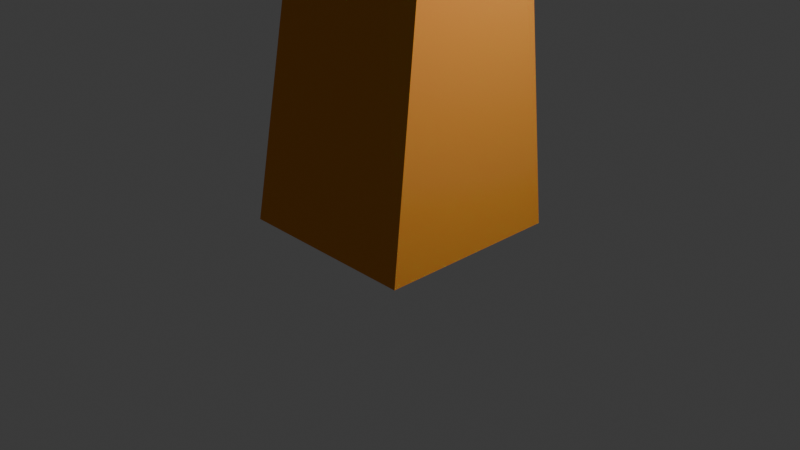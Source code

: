 # Source: simple_tree.blend  (saved by Blender 4.0.36; exported with 4.5.12 LTS)
import bpy
from mathutils import Matrix  # noqa: F401  (used for matrix-valued properties, if any)

bpy.ops.wm.read_factory_settings(use_empty=True)
scene = bpy.context.scene
scene.name = 'Scene'

# ---- collections
col_collection = bpy.data.collections.new('Collection'); scene.collection.children.link(col_collection)

# ---- materials (node trees are filled in below, after node groups)
mat_material_005 = bpy.data.materials.new('Material.005')
mat_material_005.use_transparent_shadow = False
mat_material_005.diffuse_color = (0.8019, 0.2983, 0.05416, 1.0)
mat_gre = bpy.data.materials.new('gre')
mat_gre.use_transparent_shadow = False
mat_gre.diffuse_color = (0.0, 0.801, 0.02213, 1.0)
mat_gre.roughness = 0.65
mat_gre.specular_intensity = 0.0

# ---- material node trees

# ---- world
world_world = bpy.data.worlds.new('World'); scene.world = world_world
world_world.use_nodes = True; world_world.node_tree.nodes.clear()
_N = world_world.node_tree.nodes; _L = world_world.node_tree.links
n0 = _N.new('ShaderNodeOutputWorld'); n0.name = 'World Output'; n0.location = (300, 300)
n1 = _N.new('ShaderNodeBackground'); n1.name = 'Background'; n1.location = (10, 300)
n1.inputs[0].default_value = (0.05088, 0.05088, 0.05088, 1.0)
_L.new(n1.outputs[0], n0.inputs[0])
n0.is_active_output = True
world_world.color = (0.05088, 0.05088, 0.05088)
world_world.use_sun_shadow = False
world_world.sun_shadow_jitter_overblur = 0.0

# ---- cameras
cam_camera = bpy.data.cameras.new('Camera')
cam_camera.clip_end = 100.0
cam_camera.ortho_scale = 7.314

# ---- lights
light_light = bpy.data.lights.new('Light', 'POINT')
light_light.transmission_factor = 0.0
light_light.use_soft_falloff = False
light_light.energy = 1000.0
light_light.shadow_soft_size = 0.1
light_light.shadow_maximum_resolution = 0.006
light_light.use_absolute_resolution = True

# ---- meshes
me_cube = bpy.data.meshes.new('Cube')
me_cube.from_pydata([(0.2547, 0.8919, 1.233), (0.9952, 1.002, -1.001), (0.4753, 0.3324, 1.164), (0.9999, -0.9998, -1.0), (-0.3952, 0.6815, 1.245), (-1.001, 0.9991, -0.9992), (-0.5655, 0.2073, 1.176), (-0.9997, -1.001, -0.9991)], [], [(0, 4, 6, 2), (3, 2, 6, 7), (7, 6, 4, 5), (5, 1, 3, 7), (1, 0, 2, 3), (5, 4, 0, 1)])
_uv = me_cube.uv_layers.new(name='UVMap')
_uv.uv.foreach_set('vector', [0.625, 0.5, 0.875, 0.5, 0.875, 0.5705, 0.625, 0.574, 0.375, 0.75, 0.625, 0.574, 0.6596, 0.796, 0.375, 1.0, 0.375, 0.0, 0.625, 0.1795, 0.625, 0.25, 0.375, 0.25, 0.125, 0.5, 0.375, 0.5, 0.375, 0.75, 0.125, 0.75, 0.375, 0.5, 0.625, 0.5, 0.625, 0.574, 0.375, 0.75, 0.375, 0.25, 0.625, 0.25, 0.625, 0.5, 0.375, 0.5])
me_cube.materials.append(mat_material_005)
me_cube.use_mirror_vertex_groups = False
me_cube.update()
me_cube_001 = bpy.data.meshes.new('Cube.001')
me_cube_001.from_pydata([(-1.0, -1.0, -1.0), (-1.0, -1.0, 1.0), (-1.0, 1.0, -1.0), (-1.0, 1.0, 1.0), (1.0, -1.0, -1.0), (1.0, -1.0, 1.0), (1.0, 1.0, -1.0), (1.0, 1.0, 1.0)], [], [(0, 1, 3, 2), (2, 3, 7, 6), (6, 7, 5, 4), (4, 5, 1, 0), (2, 6, 4, 0), (7, 3, 1, 5)])
_uv = me_cube_001.uv_layers.new(name='UVMap')
_uv.uv.foreach_set('vector', [0.375, 0.0, 0.625, 0.0, 0.625, 0.25, 0.375, 0.25, 0.375, 0.25, 0.625, 0.25, 0.625, 0.5, 0.375, 0.5, 0.375, 0.5, 0.625, 0.5, 0.625, 0.75, 0.375, 0.75, 0.375, 0.75, 0.625, 0.75, 0.625, 1.0, 0.375, 1.0, 0.125, 0.5, 0.375, 0.5, 0.375, 0.75, 0.125, 0.75, 0.625, 0.5, 0.875, 0.5, 0.875, 0.75, 0.625, 0.75])
me_cube_001.materials.append(mat_material_005)
me_cube_001.update()
me_sphere = bpy.data.meshes.new('Sphere')
me_sphere.from_pydata([(0.0, 1.612, 1.217), (0.0, 2.011, 0.1864), (0.0, 2.011, -0.1864), (0.0, 1.612, -1.217), (0.0, 1.063, -1.717), (-0.1788, 0.7557, -1.725), (0.1725, 0.3287, 1.986), (0.3391, 0.6461, 1.884), (0.4942, 0.9416, 1.717), (0.6324, 1.205, 1.493), (0.7491, 1.427, 1.217), (0.8403, 1.601, 0.9004), (0.9029, 1.72, 0.5528), (0.9347, 1.781, 0.1864), (0.9346, 1.781, -0.1865), (0.8997, 1.71, -0.5414), (0.8433, 1.591, -0.896), (0.7491, 1.427, -1.217), (0.6324, 1.205, -1.493), (0.4942, 0.9416, -1.717), (0.206, 0.7428, -1.784), (0.1952, 0.05405, -1.124), (0.3055, 0.2109, 1.986), (0.6005, 0.4145, 1.884), (0.8752, 0.6041, 1.717), (1.12, 0.7731, 1.493), (1.327, 0.9157, 1.217), (1.488, 1.027, 0.9004), (1.599, 1.104, 0.5528), (1.655, 1.143, 0.1864), (1.637, 1.127, -0.1932), (1.568, 1.055, -0.5655), (1.479, 1.026, -0.8915), (1.327, 0.9157, -1.217), (1.12, 0.7731, -1.493), (0.8752, 0.6041, -1.717), (0.4818, 0.3973, -1.753), (0.2116, -0.02155, -1.107), (0.3685, 0.04474, 1.986), (0.7244, 0.08796, 1.884), (1.056, 0.1282, 1.717), (1.351, 0.164, 1.493), (1.6, 0.1943, 1.217), (1.795, 0.218, 0.9004), (1.929, 0.2342, 0.5528), (1.954, 0.2268, 0.1691), (1.923, 0.265, -0.136), (1.928, 0.2341, -0.5528), (1.795, 0.218, -0.9004), (1.6, 0.1943, -1.217), (1.35, 0.165, -1.529), (1.056, 0.1283, -1.719), (0.6339, 0.09215, -1.714), (-0.05957, -0.6052, -0.9128), (0.3471, -0.1316, 1.986), (0.6823, -0.2588, 1.884), (0.9943, -0.3771, 1.717), (1.272, -0.4826, 1.493), (1.507, -0.5716, 1.217), (1.691, -0.6412, 0.9004), (1.817, -0.689, 0.5528), (1.881, -0.7132, 0.1864), (1.881, -0.7132, -0.1864), (1.817, -0.689, -0.5528), (1.691, -0.6412, -0.9004), (1.507, -0.5716, -1.217), (1.271, -0.4817, -1.53), (0.9946, -0.377, -1.719), (0.6457, -0.1801, -1.74), (0.1096, 0.04503, -1.311), (0.2461, -0.2778, 1.986), (0.4839, -0.5462, 1.884), (0.7052, -0.796, 1.717), (0.9024, -1.019, 1.493), (1.069, -1.207, 1.217), (1.199, -1.353, 0.9004), (1.288, -1.454, 0.5528), (1.334, -1.506, 0.1864), (1.334, -1.506, -0.1864), (1.288, -1.454, -0.5528), (1.199, -1.353, -0.9004), (1.069, -1.207, -1.217), (0.9024, -1.019, -1.493), (0.7052, -0.796, -1.717), (0.349, -0.4263, -1.757), (0.06576, -0.4524, -1.602), (0.08883, -0.3604, 1.986), (0.1746, -0.7085, 1.884), (0.2545, -1.032, 1.717), (0.3257, -1.321, 1.493), (0.3858, -1.565, 1.217), (0.4327, -1.756, 0.9004), (0.465, -1.886, 0.5528), (0.4814, -1.953, 0.1864), (0.4814, -1.953, -0.1864), (0.465, -1.886, -0.5528), (0.4327, -1.756, -0.9004), (0.3858, -1.565, -1.217), (0.3257, -1.321, -1.493), (0.2545, -1.032, -1.717), (0.1504, -0.8502, -1.694), (0.04736, -0.4957, -1.719), (-0.08883, -0.3604, 1.986), (-0.1746, -0.7085, 1.884), (-0.2545, -1.032, 1.717), (-0.3257, -1.321, 1.493), (-0.3858, -1.565, 1.217), (-0.4327, -1.756, 0.9004), (-0.465, -1.886, 0.5528), (-0.4814, -1.953, 0.1864), (-0.4814, -1.953, -0.1864), (-0.465, -1.886, -0.5528), (-0.4327, -1.756, -0.9004), (-0.3858, -1.565, -1.217), (-0.3257, -1.321, -1.493), (-0.2545, -1.032, -1.717), (-0.1908, -0.8269, -1.727), (-0.1362, -0.5163, -1.718), (0.0, 0.0, 2.02), (-0.2461, -0.2778, 1.986), (-0.4839, -0.5462, 1.884), (-0.7052, -0.796, 1.717), (-0.9024, -1.019, 1.493), (-1.069, -1.207, 1.217), (-1.199, -1.353, 0.9004), (-1.288, -1.454, 0.5528), (-1.334, -1.506, 0.1864), (-1.334, -1.506, -0.1864), (-1.288, -1.454, -0.5528), (-1.199, -1.353, -0.9004), (-1.069, -1.207, -1.217), (-0.9024, -1.019, -1.493), (-0.7051, -0.796, -1.718), (-0.4839, -0.647, -1.755), (-0.3672, -0.4102, -1.74), (-0.3471, -0.1316, 1.986), (-0.6823, -0.2588, 1.884), (-0.9943, -0.3771, 1.717), (-1.272, -0.4826, 1.493), (-1.507, -0.5716, 1.217), (-1.691, -0.6412, 0.9004), (-1.817, -0.689, 0.5528), (-1.881, -0.7132, 0.1864), (-1.881, -0.7132, -0.1864), (-1.817, -0.689, -0.5528), (-1.691, -0.6412, -0.9004), (-1.507, -0.5716, -1.217), (-1.274, -0.4833, -1.495), (-0.9943, -0.3771, -1.718), (-0.6779, -0.1891, -1.76), (-0.5177, -0.2807, -1.694), (-0.209, -0.242, -1.335), (-0.3685, 0.04474, 1.986), (-0.7244, 0.08796, 1.884), (-1.056, 0.1282, 1.717), (-1.351, 0.164, 1.493), (-1.6, 0.1943, 1.217), (-1.795, 0.218, 0.9004), (-1.929, 0.2342, 0.5528), (-1.997, 0.2424, 0.1864), (-1.997, 0.2424, -0.1864), (-1.929, 0.2342, -0.5528), (-1.795, 0.218, -0.9004), (-1.6, 0.1943, -1.217), (-1.351, 0.164, -1.493), (-1.056, 0.1289, -1.717), (-0.7593, 0.1128, -1.765), (-0.613, -0.1166, -1.6), (-0.3055, 0.2109, 1.986), (-0.6005, 0.4145, 1.884), (-0.8752, 0.6041, 1.717), (-1.12, 0.7731, 1.493), (-1.327, 0.9157, 1.217), (-1.488, 1.027, 0.9004), (-1.599, 1.104, 0.5528), (-1.655, 1.143, 0.1864), (-1.655, 1.143, -0.1864), (-1.599, 1.104, -0.5528), (-1.488, 1.027, -0.9004), (-1.327, 0.9157, -1.217), (-1.125, 0.7764, -1.499), (-0.8752, 0.6041, -1.717), (-0.663, 0.3902, -1.777), (-0.5849, 0.3082, -1.615), (-0.1725, 0.3287, 1.986), (-0.3391, 0.6461, 1.884), (-0.4942, 0.9416, 1.717), (-0.6324, 1.205, 1.493), (-0.7491, 1.427, 1.217), (-0.8403, 1.601, 0.9004), (-0.9029, 1.72, 0.5528), (-0.9347, 1.781, 0.1864), (-0.9347, 1.781, -0.1864), (-0.9029, 1.72, -0.5528), (-0.8403, 1.601, -0.9004), (-0.7525, 1.434, -1.223), (-0.6324, 1.205, -1.493), (-0.4946, 0.9425, -1.716), (-0.4621, 0.5825, -1.711), (-0.463, 0.2866, -1.491), (-1.49e-08, 0.3712, 1.986), (0.0, 0.7297, 1.884), (0.0, 1.063, 1.717), (-2.384e-07, 1.361, 1.493), (-5.96e-08, 1.808, 0.9004), (-1.788e-07, 1.943, 0.5528), (-1.788e-07, 1.943, -0.5528), (-5.96e-08, 1.808, -0.9004), (-2.384e-07, 1.361, -1.493), (-0.001159, 0.1141, -1.162)], [], [(207, 206, 15, 16), (203, 202, 8, 9), (3, 207, 16, 17), (0, 203, 9, 10), (208, 3, 17, 18), (204, 0, 10, 11), (4, 208, 18, 19), (205, 204, 11, 12), (5, 4, 19, 20), (1, 205, 12, 13), (200, 118, 6), (209, 5, 20, 21), (2, 1, 13, 14), (201, 200, 6, 7), (151, 209, 21), (206, 2, 14, 15), (202, 201, 7, 8), (21, 20, 36, 37), (14, 13, 29, 30), (7, 6, 22, 23), (151, 21, 37), (15, 14, 30, 31), (8, 7, 23, 24), (16, 15, 31, 32), (9, 8, 24, 25), (17, 16, 32, 33), (10, 9, 25, 26), (18, 17, 33, 34), (11, 10, 26, 27), (19, 18, 34, 35), (12, 11, 27, 28), (20, 19, 35, 36), (13, 12, 28, 29), (6, 118, 22), (32, 31, 47, 48), (25, 24, 40, 41), (33, 32, 48, 49), (26, 25, 41, 42), (34, 33, 49, 50), (27, 26, 42, 43), (35, 34, 50, 51), (28, 27, 43, 44), (36, 35, 51, 52), (29, 28, 44, 45), (22, 118, 38), (37, 36, 52, 53), (30, 29, 45, 46), (23, 22, 38, 39), (151, 37, 53), (31, 30, 46, 47), (24, 23, 39, 40), (50, 49, 65, 66), (43, 42, 58, 59), (51, 50, 66, 67), (44, 43, 59, 60), (52, 51, 67, 68), (45, 44, 60, 61), (38, 118, 54), (53, 52, 68, 69), (46, 45, 61, 62), (39, 38, 54, 55), (151, 53, 69), (47, 46, 62, 63), (40, 39, 55, 56), (48, 47, 63, 64), (41, 40, 56, 57), (49, 48, 64, 65), (42, 41, 57, 58), (68, 67, 83, 84), (61, 60, 76, 77), (54, 118, 70), (69, 68, 84, 85), (62, 61, 77, 78), (55, 54, 70, 71), (151, 69, 85), (63, 62, 78, 79), (56, 55, 71, 72), (64, 63, 79, 80), (57, 56, 72, 73), (65, 64, 80, 81), (58, 57, 73, 74), (66, 65, 81, 82), (59, 58, 74, 75), (67, 66, 82, 83), (60, 59, 75, 76), (71, 70, 86, 87), (151, 85, 101), (79, 78, 94, 95), (72, 71, 87, 88), (80, 79, 95, 96), (73, 72, 88, 89), (81, 80, 96, 97), (74, 73, 89, 90), (82, 81, 97, 98), (75, 74, 90, 91), (83, 82, 98, 99), (76, 75, 91, 92), (84, 83, 99, 100), (77, 76, 92, 93), (70, 118, 86), (85, 84, 100, 101), (78, 77, 93, 94), (89, 88, 104, 105), (97, 96, 112, 113), (90, 89, 105, 106), (98, 97, 113, 114), (91, 90, 106, 107), (99, 98, 114, 115), (92, 91, 107, 108), (100, 99, 115, 116), (93, 92, 108, 109), (86, 118, 102), (101, 100, 116, 117), (94, 93, 109, 110), (87, 86, 102, 103), (151, 101, 117), (95, 94, 110, 111), (88, 87, 103, 104), (96, 95, 111, 112), (107, 106, 123, 124), (115, 114, 131, 132), (108, 107, 124, 125), (116, 115, 132, 133), (109, 108, 125, 126), (102, 118, 119), (117, 116, 133, 134), (110, 109, 126, 127), (103, 102, 119, 120), (151, 117, 134), (111, 110, 127, 128), (104, 103, 120, 121), (112, 111, 128, 129), (105, 104, 121, 122), (113, 112, 129, 130), (106, 105, 122, 123), (114, 113, 130, 131), (126, 125, 141, 142), (119, 118, 135), (134, 133, 149, 150), (127, 126, 142, 143), (120, 119, 135, 136), (151, 134, 150), (128, 127, 143, 144), (121, 120, 136, 137), (129, 128, 144, 145), (122, 121, 137, 138), (130, 129, 145, 146), (123, 122, 138, 139), (131, 130, 146, 147), (124, 123, 139, 140), (132, 131, 147, 148), (125, 124, 140, 141), (133, 132, 148, 149), (144, 143, 160, 161), (137, 136, 153, 154), (145, 144, 161, 162), (138, 137, 154, 155), (146, 145, 162, 163), (139, 138, 155, 156), (147, 146, 163, 164), (140, 139, 156, 157), (148, 147, 164, 165), (141, 140, 157, 158), (149, 148, 165, 166), (142, 141, 158, 159), (135, 118, 152), (150, 149, 166, 167), (143, 142, 159, 160), (136, 135, 152, 153), (151, 150, 167), (163, 162, 178, 179), (156, 155, 171, 172), (164, 163, 179, 180), (157, 156, 172, 173), (165, 164, 180, 181), (158, 157, 173, 174), (166, 165, 181, 182), (159, 158, 174, 175), (152, 118, 168), (167, 166, 182, 183), (160, 159, 175, 176), (153, 152, 168, 169), (151, 167, 183), (161, 160, 176, 177), (154, 153, 169, 170), (162, 161, 177, 178), (155, 154, 170, 171), (181, 180, 196, 197), (174, 173, 189, 190), (182, 181, 197, 198), (175, 174, 190, 191), (168, 118, 184), (183, 182, 198, 199), (176, 175, 191, 192), (169, 168, 184, 185), (151, 183, 199), (177, 176, 192, 193), (170, 169, 185, 186), (178, 177, 193, 194), (171, 170, 186, 187), (179, 178, 194, 195), (172, 171, 187, 188), (180, 179, 195, 196), (173, 172, 188, 189), (184, 118, 200), (199, 198, 5, 209), (192, 191, 1, 2), (185, 184, 200, 201), (151, 199, 209), (193, 192, 2, 206), (186, 185, 201, 202), (194, 193, 206, 207), (187, 186, 202, 203), (195, 194, 207, 3), (188, 187, 203, 0), (196, 195, 3, 208), (189, 188, 0, 204), (197, 196, 208, 4), (190, 189, 204, 205), (198, 197, 4, 5), (191, 190, 205, 1)])
me_sphere.polygons.foreach_set('use_smooth', [True] * 221)
_uv = me_sphere.uv_layers.new(name='UVMap')
_uv.uv.foreach_set('vector', [0.6923, 0.3529, 0.6923, 0.4118, 0.6154, 0.4118, 0.6154, 0.3529, 0.6923, 0.7647, 0.6923, 0.8235, 0.6154, 0.8235, 0.6154, 0.7647, 0.6923, 0.2941, 0.6923, 0.3529, 0.6154, 0.3529, 0.6154, 0.2941, 0.6923, 0.7059, 0.6923, 0.7647, 0.6154, 0.7647, 0.6154, 0.7059, 0.6923, 0.2353, 0.6923, 0.2941, 0.6154, 0.2941, 0.6154, 0.2353, 0.6923, 0.6471, 0.6923, 0.7059, 0.6154, 0.7059, 0.6154, 0.6471, 0.6923, 0.1765, 0.6923, 0.2353, 0.6154, 0.2353, 0.6154, 0.1765, 0.6923, 0.5882, 0.6923, 0.6471, 0.6154, 0.6471, 0.6154, 0.5882, 0.6923, 0.1176, 0.6923, 0.1765, 0.6154, 0.1765, 0.6154, 0.1176, 0.6923, 0.5294, 0.6923, 0.5882, 0.6154, 0.5882, 0.6154, 0.5294, 0.6923, 0.9412, 0.6538, 1.0, 0.6154, 0.9412, 0.6923, 0.05882, 0.6923, 0.1176, 0.6154, 0.1176, 0.6154, 0.05882, 0.6923, 0.4706, 0.6923, 0.5294, 0.6154, 0.5294, 0.6154, 0.4706, 0.6923, 0.8824, 0.6923, 0.9412, 0.6154, 0.9412, 0.6154, 0.8824, 0.6538, 0.0, 0.6923, 0.05882, 0.6154, 0.05882, 0.6923, 0.4118, 0.6923, 0.4706, 0.6154, 0.4706, 0.6154, 0.4118, 0.6923, 0.8235, 0.6923, 0.8824, 0.6154, 0.8824, 0.6154, 0.8235, 0.6154, 0.05882, 0.6154, 0.1176, 0.5385, 0.1176, 0.5385, 0.05882, 0.6154, 0.4706, 0.6154, 0.5294, 0.5385, 0.5294, 0.5385, 0.4706, 0.6154, 0.8824, 0.6154, 0.9412, 0.5385, 0.9412, 0.5385, 0.8824, 0.5769, 0.0, 0.6154, 0.05882, 0.5385, 0.05882, 0.6154, 0.4118, 0.6154, 0.4706, 0.5385, 0.4706, 0.5385, 0.4118, 0.6154, 0.8235, 0.6154, 0.8824, 0.5385, 0.8824, 0.5385, 0.8235, 0.6154, 0.3529, 0.6154, 0.4118, 0.5385, 0.4118, 0.5385, 0.3529, 0.6154, 0.7647, 0.6154, 0.8235, 0.5385, 0.8235, 0.5385, 0.7647, 0.6154, 0.2941, 0.6154, 0.3529, 0.5385, 0.3529, 0.5385, 0.2941, 0.6154, 0.7059, 0.6154, 0.7647, 0.5385, 0.7647, 0.5385, 0.7059, 0.6154, 0.2353, 0.6154, 0.2941, 0.5385, 0.2941, 0.5385, 0.2353, 0.6154, 0.6471, 0.6154, 0.7059, 0.5385, 0.7059, 0.5385, 0.6471, 0.6154, 0.1765, 0.6154, 0.2353, 0.5385, 0.2353, 0.5385, 0.1765, 0.6154, 0.5882, 0.6154, 0.6471, 0.5385, 0.6471, 0.5385, 0.5882, 0.6154, 0.1176, 0.6154, 0.1765, 0.5385, 0.1765, 0.5385, 0.1176, 0.6154, 0.5294, 0.6154, 0.5882, 0.5385, 0.5882, 0.5385, 0.5294, 0.6154, 0.9412, 0.5769, 1.0, 0.5385, 0.9412, 0.5385, 0.3529, 0.5385, 0.4118, 0.4615, 0.4118, 0.4615, 0.3529, 0.5385, 0.7647, 0.5385, 0.8235, 0.4615, 0.8235, 0.4615, 0.7647, 0.5385, 0.2941, 0.5385, 0.3529, 0.4615, 0.3529, 0.4615, 0.2941, 0.5385, 0.7059, 0.5385, 0.7647, 0.4615, 0.7647, 0.4615, 0.7059, 0.5385, 0.2353, 0.5385, 0.2941, 0.4615, 0.2941, 0.4615, 0.2353, 0.5385, 0.6471, 0.5385, 0.7059, 0.4615, 0.7059, 0.4615, 0.6471, 0.5385, 0.1765, 0.5385, 0.2353, 0.4615, 0.2353, 0.4615, 0.1765, 0.5385, 0.5882, 0.5385, 0.6471, 0.4615, 0.6471, 0.4615, 0.5882, 0.5385, 0.1176, 0.5385, 0.1765, 0.4615, 0.1765, 0.4615, 0.1176, 0.5385, 0.5294, 0.5385, 0.5882, 0.4615, 0.5882, 0.4615, 0.5294, 0.5385, 0.9412, 0.5, 1.0, 0.4615, 0.9412, 0.5385, 0.05882, 0.5385, 0.1176, 0.4615, 0.1176, 0.4615, 0.05882, 0.5385, 0.4706, 0.5385, 0.5294, 0.4615, 0.5294, 0.4615, 0.4706, 0.5385, 0.8824, 0.5385, 0.9412, 0.4615, 0.9412, 0.4615, 0.8824, 0.5, 0.0, 0.5385, 0.05882, 0.4615, 0.05882, 0.5385, 0.4118, 0.5385, 0.4706, 0.4615, 0.4706, 0.4615, 0.4118, 0.5385, 0.8235, 0.5385, 0.8824, 0.4615, 0.8824, 0.4615, 0.8235, 0.4615, 0.2353, 0.4615, 0.2941, 0.3846, 0.2941, 0.3846, 0.2353, 0.4615, 0.6471, 0.4615, 0.7059, 0.3846, 0.7059, 0.3846, 0.6471, 0.4615, 0.1765, 0.4615, 0.2353, 0.3846, 0.2353, 0.3846, 0.1765, 0.4615, 0.5882, 0.4615, 0.6471, 0.3846, 0.6471, 0.3846, 0.5882, 0.4615, 0.1176, 0.4615, 0.1765, 0.3846, 0.1765, 0.3846, 0.1176, 0.4615, 0.5294, 0.4615, 0.5882, 0.3846, 0.5882, 0.3846, 0.5294, 0.4615, 0.9412, 0.4231, 1.0, 0.3846, 0.9412, 0.4615, 0.05882, 0.4615, 0.1176, 0.3846, 0.1176, 0.3846, 0.05882, 0.4615, 0.4706, 0.4615, 0.5294, 0.3846, 0.5294, 0.3846, 0.4706, 0.4615, 0.8824, 0.4615, 0.9412, 0.3846, 0.9412, 0.3846, 0.8824, 0.4231, 0.0, 0.4615, 0.05882, 0.3846, 0.05882, 0.4615, 0.4118, 0.4615, 0.4706, 0.3846, 0.4706, 0.3846, 0.4118, 0.4615, 0.8235, 0.4615, 0.8824, 0.3846, 0.8824, 0.3846, 0.8235, 0.4615, 0.3529, 0.4615, 0.4118, 0.3846, 0.4118, 0.3846, 0.3529, 0.4615, 0.7647, 0.4615, 0.8235, 0.3846, 0.8235, 0.3846, 0.7647, 0.4615, 0.2941, 0.4615, 0.3529, 0.3846, 0.3529, 0.3846, 0.2941, 0.4615, 0.7059, 0.4615, 0.7647, 0.3846, 0.7647, 0.3846, 0.7059, 0.3846, 0.1176, 0.3846, 0.1765, 0.3077, 0.1765, 0.3077, 0.1176, 0.3846, 0.5294, 0.3846, 0.5882, 0.3077, 0.5882, 0.3077, 0.5294, 0.3846, 0.9412, 0.3462, 1.0, 0.3077, 0.9412, 0.3846, 0.05882, 0.3846, 0.1176, 0.3077, 0.1176, 0.3077, 0.05882, 0.3846, 0.4706, 0.3846, 0.5294, 0.3077, 0.5294, 0.3077, 0.4706, 0.3846, 0.8824, 0.3846, 0.9412, 0.3077, 0.9412, 0.3077, 0.8824, 0.3462, 0.0, 0.3846, 0.05882, 0.3077, 0.05882, 0.3846, 0.4118, 0.3846, 0.4706, 0.3077, 0.4706, 0.3077, 0.4118, 0.3846, 0.8235, 0.3846, 0.8824, 0.3077, 0.8824, 0.3077, 0.8235, 0.3846, 0.3529, 0.3846, 0.4118, 0.3077, 0.4118, 0.3077, 0.3529, 0.3846, 0.7647, 0.3846, 0.8235, 0.3077, 0.8235, 0.3077, 0.7647, 0.3846, 0.2941, 0.3846, 0.3529, 0.3077, 0.3529, 0.3077, 0.2941, 0.3846, 0.7059, 0.3846, 0.7647, 0.3077, 0.7647, 0.3077, 0.7059, 0.3846, 0.2353, 0.3846, 0.2941, 0.3077, 0.2941, 0.3077, 0.2353, 0.3846, 0.6471, 0.3846, 0.7059, 0.3077, 0.7059, 0.3077, 0.6471, 0.3846, 0.1765, 0.3846, 0.2353, 0.3077, 0.2353, 0.3077, 0.1765, 0.3846, 0.5882, 0.3846, 0.6471, 0.3077, 0.6471, 0.3077, 0.5882, 0.3077, 0.8824, 0.3077, 0.9412, 0.2308, 0.9412, 0.2308, 0.8824, 0.2692, 0.0, 0.3077, 0.05882, 0.2308, 0.05882, 0.3077, 0.4118, 0.3077, 0.4706, 0.2308, 0.4706, 0.2308, 0.4118, 0.3077, 0.8235, 0.3077, 0.8824, 0.2308, 0.8824, 0.2308, 0.8235, 0.3077, 0.3529, 0.3077, 0.4118, 0.2308, 0.4118, 0.2308, 0.3529, 0.3077, 0.7647, 0.3077, 0.8235, 0.2308, 0.8235, 0.2308, 0.7647, 0.3077, 0.2941, 0.3077, 0.3529, 0.2308, 0.3529, 0.2308, 0.2941, 0.3077, 0.7059, 0.3077, 0.7647, 0.2308, 0.7647, 0.2308, 0.7059, 0.3077, 0.2353, 0.3077, 0.2941, 0.2308, 0.2941, 0.2308, 0.2353, 0.3077, 0.6471, 0.3077, 0.7059, 0.2308, 0.7059, 0.2308, 0.6471, 0.3077, 0.1765, 0.3077, 0.2353, 0.2308, 0.2353, 0.2308, 0.1765, 0.3077, 0.5882, 0.3077, 0.6471, 0.2308, 0.6471, 0.2308, 0.5882, 0.3077, 0.1176, 0.3077, 0.1765, 0.2308, 0.1765, 0.2308, 0.1176, 0.3077, 0.5294, 0.3077, 0.5882, 0.2308, 0.5882, 0.2308, 0.5294, 0.3077, 0.9412, 0.2692, 1.0, 0.2308, 0.9412, 0.3077, 0.05882, 0.3077, 0.1176, 0.2308, 0.1176, 0.2308, 0.05882, 0.3077, 0.4706, 0.3077, 0.5294, 0.2308, 0.5294, 0.2308, 0.4706, 0.2308, 0.7647, 0.2308, 0.8235, 0.1538, 0.8235, 0.1538, 0.7647, 0.2308, 0.2941, 0.2308, 0.3529, 0.1538, 0.3529, 0.1538, 0.2941, 0.2308, 0.7059, 0.2308, 0.7647, 0.1538, 0.7647, 0.1538, 0.7059, 0.2308, 0.2353, 0.2308, 0.2941, 0.1538, 0.2941, 0.1538, 0.2353, 0.2308, 0.6471, 0.2308, 0.7059, 0.1538, 0.7059, 0.1538, 0.6471, 0.2308, 0.1765, 0.2308, 0.2353, 0.1538, 0.2353, 0.1538, 0.1765, 0.2308, 0.5882, 0.2308, 0.6471, 0.1538, 0.6471, 0.1538, 0.5882, 0.2308, 0.1176, 0.2308, 0.1765, 0.1538, 0.1765, 0.1538, 0.1176, 0.2308, 0.5294, 0.2308, 0.5882, 0.1538, 0.5882, 0.1538, 0.5294, 0.2308, 0.9412, 0.1923, 1.0, 0.1538, 0.9412, 0.2308, 0.05882, 0.2308, 0.1176, 0.1538, 0.1176, 0.1538, 0.05882, 0.2308, 0.4706, 0.2308, 0.5294, 0.1538, 0.5294, 0.1538, 0.4706, 0.2308, 0.8824, 0.2308, 0.9412, 0.1538, 0.9412, 0.1538, 0.8824, 0.1923, 0.0, 0.2308, 0.05882, 0.1538, 0.05882, 0.2308, 0.4118, 0.2308, 0.4706, 0.1538, 0.4706, 0.1538, 0.4118, 0.2308, 0.8235, 0.2308, 0.8824, 0.1538, 0.8824, 0.1538, 0.8235, 0.2308, 0.3529, 0.2308, 0.4118, 0.1538, 0.4118, 0.1538, 0.3529, 0.1538, 0.6471, 0.1538, 0.7059, 0.07692, 0.7059, 0.07692, 0.6471, 0.1538, 0.1765, 0.1538, 0.2353, 0.07692, 0.2353, 0.07692, 0.1765, 0.1538, 0.5882, 0.1538, 0.6471, 0.07692, 0.6471, 0.07692, 0.5882, 0.1538, 0.1176, 0.1538, 0.1765, 0.07692, 0.1765, 0.07692, 0.1176, 0.1538, 0.5294, 0.1538, 0.5882, 0.07692, 0.5882, 0.07692, 0.5294, 0.1538, 0.9412, 0.1154, 1.0, 0.07692, 0.9412, 0.1538, 0.05882, 0.1538, 0.1176, 0.07692, 0.1176, 0.07692, 0.05882, 0.1538, 0.4706, 0.1538, 0.5294, 0.07692, 0.5294, 0.07692, 0.4706, 0.1538, 0.8824, 0.1538, 0.9412, 0.07692, 0.9412, 0.07692, 0.8824, 0.1154, 0.0, 0.1538, 0.05882, 0.07692, 0.05882, 0.1538, 0.4118, 0.1538, 0.4706, 0.07692, 0.4706, 0.07692, 0.4118, 0.1538, 0.8235, 0.1538, 0.8824, 0.07692, 0.8824, 0.07692, 0.8235, 0.1538, 0.3529, 0.1538, 0.4118, 0.07692, 0.4118, 0.07692, 0.3529, 0.1538, 0.7647, 0.1538, 0.8235, 0.07692, 0.8235, 0.07692, 0.7647, 0.1538, 0.2941, 0.1538, 0.3529, 0.07692, 0.3529, 0.07692, 0.2941, 0.1538, 0.7059, 0.1538, 0.7647, 0.07692, 0.7647, 0.07692, 0.7059, 0.1538, 0.2353, 0.1538, 0.2941, 0.07692, 0.2941, 0.07692, 0.2353, 0.07692, 0.5294, 0.07692, 0.5882, 2.98e-08, 0.5882, 0.0, 0.5294, 0.07692, 0.9412, 0.03846, 1.0, 2.98e-08, 0.9412, 0.07692, 0.05882, 0.07692, 0.1176, 2.98e-08, 0.1176, 2.98e-08, 0.05882, 0.07692, 0.4706, 0.07692, 0.5294, 0.0, 0.5294, 0.0, 0.4706, 0.07692, 0.8824, 0.07692, 0.9412, 2.98e-08, 0.9412, 2.98e-08, 0.8824, 0.03846, 0.0, 0.07692, 0.05882, 2.98e-08, 0.05882, 0.07692, 0.4118, 0.07692, 0.4706, 0.0, 0.4706, 2.98e-08, 0.4118, 0.07692, 0.8235, 0.07692, 0.8824, 2.98e-08, 0.8824, 2.98e-08, 0.8235, 0.07692, 0.3529, 0.07692, 0.4118, 2.98e-08, 0.4118, 2.98e-08, 0.3529, 0.07692, 0.7647, 0.07692, 0.8235, 2.98e-08, 0.8235, 2.98e-08, 0.7647, 0.07692, 0.2941, 0.07692, 0.3529, 2.98e-08, 0.3529, 2.98e-08, 0.2941, 0.07692, 0.7059, 0.07692, 0.7647, 2.98e-08, 0.7647, 2.98e-08, 0.7059, 0.07692, 0.2353, 0.07692, 0.2941, 2.98e-08, 0.2941, 2.98e-08, 0.2353, 0.07692, 0.6471, 0.07692, 0.7059, 2.98e-08, 0.7059, 2.98e-08, 0.6471, 0.07692, 0.1765, 0.07692, 0.2353, 2.98e-08, 0.2353, 2.98e-08, 0.1765, 0.07692, 0.5882, 0.07692, 0.6471, 2.98e-08, 0.6471, 2.98e-08, 0.5882, 0.07692, 0.1176, 0.07692, 0.1765, 2.98e-08, 0.1765, 2.98e-08, 0.1176, 1.0, 0.4118, 1.0, 0.4706, 0.9231, 0.4706, 0.9231, 0.4118, 1.0, 0.8235, 1.0, 0.8824, 0.9231, 0.8824, 0.9231, 0.8235, 1.0, 0.3529, 1.0, 0.4118, 0.9231, 0.4118, 0.9231, 0.3529, 1.0, 0.7647, 1.0, 0.8235, 0.9231, 0.8235, 0.9231, 0.7647, 1.0, 0.2941, 1.0, 0.3529, 0.9231, 0.3529, 0.9231, 0.2941, 1.0, 0.7059, 1.0, 0.7647, 0.9231, 0.7647, 0.9231, 0.7059, 1.0, 0.2353, 1.0, 0.2941, 0.9231, 0.2941, 0.9231, 0.2353, 1.0, 0.6471, 1.0, 0.7059, 0.9231, 0.7059, 0.9231, 0.6471, 1.0, 0.1765, 1.0, 0.2353, 0.9231, 0.2353, 0.9231, 0.1765, 1.0, 0.5882, 1.0, 0.6471, 0.9231, 0.6471, 0.9231, 0.5882, 1.0, 0.1176, 1.0, 0.1765, 0.9231, 0.1765, 0.9231, 0.1176, 1.0, 0.5294, 1.0, 0.5882, 0.9231, 0.5882, 0.9231, 0.5294, 1.0, 0.9412, 0.9615, 1.0, 0.9231, 0.9412, 1.0, 0.05882, 1.0, 0.1176, 0.9231, 0.1176, 0.9231, 0.05882, 1.0, 0.4706, 1.0, 0.5294, 0.9231, 0.5294, 0.9231, 0.4706, 1.0, 0.8824, 1.0, 0.9412, 0.9231, 0.9412, 0.9231, 0.8824, 0.9615, 0.0, 1.0, 0.05882, 0.9231, 0.05882, 0.9231, 0.2941, 0.9231, 0.3529, 0.8462, 0.3529, 0.8462, 0.2941, 0.9231, 0.7059, 0.9231, 0.7647, 0.8462, 0.7647, 0.8462, 0.7059, 0.9231, 0.2353, 0.9231, 0.2941, 0.8462, 0.2941, 0.8462, 0.2353, 0.9231, 0.6471, 0.9231, 0.7059, 0.8462, 0.7059, 0.8462, 0.6471, 0.9231, 0.1765, 0.9231, 0.2353, 0.8462, 0.2353, 0.8462, 0.1765, 0.9231, 0.5882, 0.9231, 0.6471, 0.8462, 0.6471, 0.8462, 0.5882, 0.9231, 0.1176, 0.9231, 0.1765, 0.8462, 0.1765, 0.8462, 0.1176, 0.9231, 0.5294, 0.9231, 0.5882, 0.8462, 0.5882, 0.8462, 0.5294, 0.9231, 0.9412, 0.8846, 1.0, 0.8462, 0.9412, 0.9231, 0.05882, 0.9231, 0.1176, 0.8462, 0.1176, 0.8462, 0.05882, 0.9231, 0.4706, 0.9231, 0.5294, 0.8462, 0.5294, 0.8462, 0.4706, 0.9231, 0.8824, 0.9231, 0.9412, 0.8462, 0.9412, 0.8462, 0.8824, 0.8846, 0.0, 0.9231, 0.05882, 0.8462, 0.05882, 0.9231, 0.4118, 0.9231, 0.4706, 0.8462, 0.4706, 0.8462, 0.4118, 0.9231, 0.8235, 0.9231, 0.8824, 0.8462, 0.8824, 0.8462, 0.8235, 0.9231, 0.3529, 0.9231, 0.4118, 0.8462, 0.4118, 0.8462, 0.3529, 0.9231, 0.7647, 0.9231, 0.8235, 0.8462, 0.8235, 0.8462, 0.7647, 0.8462, 0.1765, 0.8462, 0.2353, 0.7692, 0.2353, 0.7692, 0.1765, 0.8462, 0.5882, 0.8462, 0.6471, 0.7692, 0.6471, 0.7692, 0.5882, 0.8462, 0.1176, 0.8462, 0.1765, 0.7692, 0.1765, 0.7692, 0.1176, 0.8462, 0.5294, 0.8462, 0.5882, 0.7692, 0.5882, 0.7692, 0.5294, 0.8462, 0.9412, 0.8077, 1.0, 0.7692, 0.9412, 0.8462, 0.05882, 0.8462, 0.1176, 0.7692, 0.1176, 0.7692, 0.05882, 0.8462, 0.4706, 0.8462, 0.5294, 0.7692, 0.5294, 0.7692, 0.4706, 0.8462, 0.8824, 0.8462, 0.9412, 0.7692, 0.9412, 0.7692, 0.8824, 0.8077, 0.0, 0.8462, 0.05882, 0.7692, 0.05882, 0.8462, 0.4118, 0.8462, 0.4706, 0.7692, 0.4706, 0.7692, 0.4118, 0.8462, 0.8235, 0.8462, 0.8824, 0.7692, 0.8824, 0.7692, 0.8235, 0.8462, 0.3529, 0.8462, 0.4118, 0.7692, 0.4118, 0.7692, 0.3529, 0.8462, 0.7647, 0.8462, 0.8235, 0.7692, 0.8235, 0.7692, 0.7647, 0.8462, 0.2941, 0.8462, 0.3529, 0.7692, 0.3529, 0.7692, 0.2941, 0.8462, 0.7059, 0.8462, 0.7647, 0.7692, 0.7647, 0.7692, 0.7059, 0.8462, 0.2353, 0.8462, 0.2941, 0.7692, 0.2941, 0.7692, 0.2353, 0.8462, 0.6471, 0.8462, 0.7059, 0.7692, 0.7059, 0.7692, 0.6471, 0.7692, 0.9412, 0.7308, 1.0, 0.6923, 0.9412, 0.7692, 0.05882, 0.7692, 0.1176, 0.6923, 0.1176, 0.6923, 0.05882, 0.7692, 0.4706, 0.7692, 0.5294, 0.6923, 0.5294, 0.6923, 0.4706, 0.7692, 0.8824, 0.7692, 0.9412, 0.6923, 0.9412, 0.6923, 0.8824, 0.7308, 0.0, 0.7692, 0.05882, 0.6923, 0.05882, 0.7692, 0.4118, 0.7692, 0.4706, 0.6923, 0.4706, 0.6923, 0.4118, 0.7692, 0.8235, 0.7692, 0.8824, 0.6923, 0.8824, 0.6923, 0.8235, 0.7692, 0.3529, 0.7692, 0.4118, 0.6923, 0.4118, 0.6923, 0.3529, 0.7692, 0.7647, 0.7692, 0.8235, 0.6923, 0.8235, 0.6923, 0.7647, 0.7692, 0.2941, 0.7692, 0.3529, 0.6923, 0.3529, 0.6923, 0.2941, 0.7692, 0.7059, 0.7692, 0.7647, 0.6923, 0.7647, 0.6923, 0.7059, 0.7692, 0.2353, 0.7692, 0.2941, 0.6923, 0.2941, 0.6923, 0.2353, 0.7692, 0.6471, 0.7692, 0.7059, 0.6923, 0.7059, 0.6923, 0.6471, 0.7692, 0.1765, 0.7692, 0.2353, 0.6923, 0.2353, 0.6923, 0.1765, 0.7692, 0.5882, 0.7692, 0.6471, 0.6923, 0.6471, 0.6923, 0.5882, 0.7692, 0.1176, 0.7692, 0.1765, 0.6923, 0.1765, 0.6923, 0.1176, 0.7692, 0.5294, 0.7692, 0.5882, 0.6923, 0.5882, 0.6923, 0.5294])
me_sphere.materials.append(mat_gre)
me_sphere.remesh_voxel_size = 0.0001
me_sphere.update()

# ---- objects
ob_cube = bpy.data.objects.new('Cube', me_cube)
ob_light = bpy.data.objects.new('Light', light_light)
ob_camera = bpy.data.objects.new('Camera', cam_camera)
ob_cube_001 = bpy.data.objects.new('Cube.001', me_cube_001)
ob_sphere = bpy.data.objects.new('Sphere', me_sphere)

# ---- transforms, parenting, visibility, modifiers, constraints
ob_cube.location = (0.0, 0.0, 3.793)
ob_cube.scale = (1.0, 1.0, 3.82)
ob_cube.lock_rotations_4d = False
ob_cube.empty_display_type = 'ARROWS'
ob_cube.lineart.crease_threshold = 0.0
ob_light.location = (4.076, 1.005, 5.904)
ob_light.rotation_euler = (0.6503, 0.05522, 1.866)
ob_light.lock_rotations_4d = False
ob_light.empty_display_type = 'ARROWS'
ob_light.color = (0.0, 0.0, 0.0, 0.0)
ob_light.lineart.crease_threshold = 0.0
ob_camera.location = (7.359, -6.926, 4.958)
ob_camera.rotation_euler = (1.109, 0.0, 0.8149)
ob_camera.lock_rotations_4d = False
ob_camera.empty_display_type = 'ARROWS'
ob_camera.color = (0.0, 0.0, 0.0, 0.0)
ob_camera.display_type = 'WIRE'
ob_camera.lineart.crease_threshold = 0.0
ob_cube_001.parent = ob_cube
ob_cube_001.matrix_parent_inverse = Matrix(((1.0, -0.0, 0.0, -0.0), (-0.0, 1.0, -0.0, 0.0), (0.0, -0.0, 0.2618, -0.993), (-0.0, 0.0, -0.0, 1.0)))
ob_cube_001.location = (1.456, 0.1433, 4.67)
ob_cube_001.rotation_euler = (0.0, -0.5581, 0.0)
ob_cube_001.scale = (1.0, 0.292, 0.2811)
ob_sphere.location = (0.0, 0.3494, 9.044)
ob_sphere.rotation_euler = (-0.04624, -0.0, 0.0)
ob_sphere.scale = (2.0, 2.0, 2.0)

# ---- collection membership
col_collection.objects.link(ob_cube)
col_collection.objects.link(ob_light)
col_collection.objects.link(ob_camera)
col_collection.objects.link(ob_cube_001)
col_collection.objects.link(ob_sphere)

# ---- scene / render settings (as saved in the file)
scene.camera = ob_camera
scene.frame_start = 1; scene.frame_end = 250; scene.frame_set(1)
scene.render.engine = 'BLENDER_EEVEE_NEXT'
scene.cycles.sampling_pattern = 'TABULATED_SOBOL'
bpy.context.view_layer.update()
